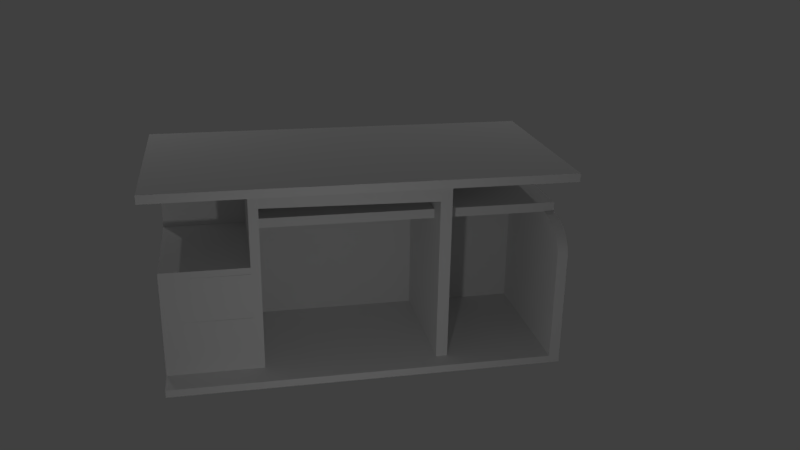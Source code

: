 # Source: table.blend  (saved by Blender 2.79.0; exported with 4.5.12 LTS)
import bpy
from mathutils import Matrix  # noqa: F401  (used for matrix-valued properties, if any)

bpy.ops.wm.read_factory_settings(use_empty=True)
scene = bpy.context.scene
scene.name = 'Scene'

# ---- collections
col_collection_1 = bpy.data.collections.new('Collection 1'); scene.collection.children.link(col_collection_1)

# ---- materials (node trees are filled in below, after node groups)
mat_material = bpy.data.materials.new('Material')
mat_material.alpha_threshold = 0.0
mat_material.use_transparent_shadow = False
mat_material.roughness = 0.5
mat_material.line_color = (0.0, 0.0, 0.0, 1.0)

# ---- material node trees

# ---- world
world_world = bpy.data.worlds.new('World'); scene.world = world_world
world_world.color = (0.05088, 0.05088, 0.05088)
world_world.use_sun_shadow = False
world_world.sun_shadow_jitter_overblur = 0.0
world_world.cycles.sampling_method = 'MANUAL'

# ---- cameras
cam_camera = bpy.data.cameras.new('Camera')
cam_camera.clip_end = 100.0
cam_camera.lens = 35.0
cam_camera.sensor_width = 32.0
cam_camera.sensor_height = 18.0
cam_camera.ortho_scale = 7.314
cam_camera.dof.focus_distance = 0.0
cam_camera.dof.aperture_fstop = 128.0

# ---- lights
light_lamp_004 = bpy.data.lights.new('Lamp.004', 'POINT')
light_lamp_004.transmission_factor = 0.0
light_lamp_004.cutoff_distance = 30.0
light_lamp_004.energy = 100.0
light_lamp_004.shadow_buffer_clip_start = 1.001
light_lamp_004.shadow_soft_size = 0.1
light_lamp_004.shadow_maximum_resolution = 0.006
light_lamp_004.use_absolute_resolution = True
light_lamp_003 = bpy.data.lights.new('Lamp.003', 'POINT')
light_lamp_003.transmission_factor = 0.0
light_lamp_003.cutoff_distance = 30.0
light_lamp_003.energy = 100.0
light_lamp_003.shadow_buffer_clip_start = 1.001
light_lamp_003.shadow_soft_size = 0.1
light_lamp_003.shadow_maximum_resolution = 0.006
light_lamp_003.use_absolute_resolution = True
light_lamp = bpy.data.lights.new('Lamp', 'POINT')
light_lamp.transmission_factor = 0.0
light_lamp.cutoff_distance = 30.0
light_lamp.energy = 100.0
light_lamp.shadow_buffer_clip_start = 1.001
light_lamp.shadow_soft_size = 0.1
light_lamp.shadow_maximum_resolution = 0.006
light_lamp.use_absolute_resolution = True

# ---- meshes
me_cube = bpy.data.meshes.new('Cube')
me_cube.from_pydata([(1.0, 1.0, -1.0), (1.0, -1.0, -1.0), (-1.0, -1.0, -1.0), (-1.0, 1.0, -1.0), (1.0, 1.0, 1.0), (1.0, -1.0, 1.0), (-1.0, -1.0, 1.0), (-1.0, 1.0, 1.0), (1.0, -0.7427, -1.0), (-1.0, -0.7427, -1.0), (1.0, -0.7427, 1.0), (-1.0, -0.7427, 1.0), (-1.0, -0.6227, -1.0), (-1.0, -0.6227, 1.0), (1.0, -0.6227, -1.0), (1.0, -0.6227, 1.0), (-1.0, 0.6755, -1.0), (-1.0, 0.6755, 1.0), (1.0, 0.6755, -1.0), (1.0, 0.6755, 1.0), (1.0, 0.6024, -1.0), (1.0, 0.6024, 1.0), (-1.0, 0.6024, -1.0), (-1.0, 0.6024, 1.0), (0.9553, 1.0, -1.0), (0.9553, -1.0, -1.0), (0.9553, 1.0, 1.0), (0.9553, -1.0, 1.0), (0.9553, -0.7427, 1.0), (0.9553, -0.7427, -1.0), (0.9553, -0.6227, -1.0), (0.9553, -0.6227, 1.0), (0.9553, 0.6755, 1.0), (0.9553, 0.6755, -1.0), (0.9553, 0.6024, 1.0), (0.9553, 0.6024, -1.0), (-0.9473, 1.0, -1.0), (-0.9473, -1.0, -1.0), (-0.9473, 1.0, 1.0), (-0.9473, -1.0, 1.0), (-0.9473, -0.7427, -1.0), (-0.9473, -0.6227, -1.0), (-0.9473, 0.6755, -1.0), (-0.9473, 0.6024, -1.0), (-0.9473, -0.7427, 1.0), (-0.9473, -0.6227, 1.0), (-0.9473, 0.6755, 1.0), (-0.9473, 0.6024, 1.0), (-0.4334, -0.7427, 1.0), (-0.4334, -0.6227, 1.0), (-0.4334, 0.6755, 1.0), (-0.4334, 0.6024, 1.0), (-0.4334, 1.0, -1.0), (-0.4334, -1.0, -1.0), (-0.4334, 1.0, 1.0), (-0.4334, -1.0, 1.0), (-0.4334, -0.7427, -1.0), (-0.4334, -0.6227, -1.0), (-0.4334, 0.6755, -1.0), (-0.4334, 0.6024, -1.0), (-0.3756, -0.7427, 1.0), (-0.3756, -0.6227, 1.0), (-0.3756, 0.6755, 1.0), (-0.3756, 0.6024, 1.0), (-0.3756, 1.0, -1.0), (-0.3756, -1.0, -1.0), (-0.3756, 1.0, 1.0), (-0.3756, -1.0, 1.0), (-0.3756, -0.7427, -1.0), (-0.3756, -0.6227, -1.0), (-0.3756, 0.6755, -1.0), (-0.3756, 0.6024, -1.0), (0.5292, -0.7427, 1.0), (0.5292, -0.6227, 1.0), (0.5292, 0.6755, 1.0), (0.5292, 0.6024, 1.0), (0.5292, 1.0, -1.0), (0.5292, -1.0, -1.0), (0.5292, 1.0, 1.0), (0.5292, -1.0, 1.0), (0.5292, -0.7427, -1.0), (0.5292, -0.6227, -1.0), (0.5292, 0.6755, -1.0), (0.5292, 0.6024, -1.0), (0.4818, 1.0, -1.0), (0.4818, -1.0, -1.0), (0.4818, 1.0, 1.0), (0.4818, -1.0, 1.0), (0.4818, -0.7427, -1.0), (0.4818, -0.6227, -1.0), (0.4818, 0.6755, -1.0), (0.4818, 0.6024, -1.0), (0.4818, -0.7427, 1.0), (0.4818, -0.6227, 1.0), (0.4818, 0.6755, 1.0), (0.4818, 0.6024, 1.0), (-0.9473, -0.7427, -10.55), (-1.0, -0.7427, -10.55), (-1.0, -0.6227, -10.55), (-0.9473, -0.6227, -10.55), (0.9553, -0.7427, -10.55), (0.9553, -0.6227, -10.55), (-0.4334, -0.7427, -10.55), (-0.4334, -0.6227, -10.55), (-0.3756, -0.7427, -10.55), (-0.3756, -0.6227, -10.55), (-0.3756, 0.6755, -10.55), (-0.4334, 0.6755, -10.55), (-0.3756, 0.6024, -10.55), (-0.4334, 0.6024, -10.55), (0.4818, -0.7427, -10.55), (0.4818, -0.6227, -10.55), (0.5292, -0.7427, -10.55), (0.5292, -0.6227, -10.55), (0.5292, 0.6024, -10.55), (0.4818, 0.6024, -10.55), (-0.9473, -0.7427, -12.81), (-1.0, -0.7427, -12.81), (-1.0, -0.6227, -12.81), (-0.9473, -0.6227, -12.81), (0.9553, -0.7427, -12.81), (0.9553, -0.6227, -12.81), (-0.4334, -0.7427, -12.81), (-0.4334, -0.6227, -12.81), (-0.3756, -0.7427, -12.81), (-0.3756, -0.6227, -12.81), (-0.3756, 0.6755, -12.81), (-0.4334, 0.6755, -12.81), (-0.3756, 0.6024, -12.81), (-0.4334, 0.6024, -12.81), (0.4818, -0.7427, -12.81), (0.4818, -0.6227, -12.81), (0.5292, -0.7427, -12.81), (0.5292, -0.6227, -12.81), (0.5292, 0.6024, -12.81), (0.4818, 0.6024, -12.81), (-0.9473, -0.7427, -20.61), (-1.0, -0.7427, -20.61), (-1.0, -0.6227, -20.61), (-0.9473, -0.6227, -20.61), (0.9553, -0.7427, -20.61), (0.9553, -0.6227, -20.61), (-0.4334, -0.7427, -20.61), (-0.4334, -0.6227, -20.61), (-0.3756, -0.7427, -20.61), (-0.3756, -0.6227, -20.61), (-0.3756, 0.6755, -20.61), (-0.4334, 0.6755, -20.61), (-0.3756, 0.6024, -20.61), (-0.4334, 0.6024, -20.61), (0.4818, -0.7427, -20.61), (0.4818, -0.6227, -20.61), (0.5292, -0.7427, -20.61), (0.5292, -0.6227, -20.61), (0.5292, 0.6024, -20.61), (0.4818, 0.6024, -20.61), (-0.9473, -0.7427, -22.25), (-1.0, -0.7427, -22.25), (-1.0, -0.6227, -22.25), (-0.9473, -0.6227, -22.25), (0.9553, -0.7427, -22.25), (0.9553, -0.6227, -22.25), (-0.4334, -0.7427, -22.25), (-0.4334, -0.6227, -22.25), (-0.3756, -0.7427, -22.25), (-0.3756, -0.6227, -22.25), (-0.3756, 0.6755, -22.25), (-0.4334, 0.6755, -22.25), (-0.3756, 0.6024, -22.25), (-0.4334, 0.6024, -22.25), (0.4818, -0.7427, -22.25), (0.4818, -0.6227, -22.25), (0.5292, -0.7427, -22.25), (0.5292, -0.6227, -22.25), (0.5292, 0.6024, -22.25), (0.4818, 0.6024, -22.25), (-0.9473, -0.7427, -48.17), (-1.0, -0.7427, -48.17), (-1.0, -0.6227, -48.17), (-0.9473, -0.6227, -48.17), (0.9553, -0.7427, -48.17), (0.9553, -0.6227, -48.17), (-0.4334, -0.7427, -48.17), (-0.4334, -0.6227, -48.17), (-0.3756, -0.7427, -48.17), (-0.3756, -0.6227, -48.17), (-0.3756, 0.6755, -48.17), (-0.4334, 0.6755, -48.17), (-0.3756, 0.6024, -48.17), (-0.4334, 0.6024, -48.17), (0.4818, -0.7427, -48.17), (0.4818, -0.6227, -48.17), (0.5292, -0.7427, -48.17), (0.5292, -0.6227, -48.17), (0.5292, 0.6024, -48.17), (0.4818, 0.6024, -48.17), (-0.4334, 0.4262, -10.55), (-0.9473, 0.4262, -10.55), (0.4818, 0.4262, -10.55), (0.4818, 0.4262, -12.81), (-0.3756, 0.4262, -10.55), (-0.4334, 0.4262, -12.81), (-0.9473, 0.4262, -12.81), (-0.3756, 0.4262, -12.81), (-0.9473, 0.4226, -10.55), (-1.0, 0.4226, -10.55), (-0.9473, 0.4226, -12.81), (-1.0, 0.4226, -12.81), (0.9109, -0.6227, 1.0), (0.9109, -0.7427, 1.0), (-0.9473, 0.8677, -20.61), (-1.0, 0.8677, -20.61), (-1.0, 0.8677, -22.25), (-0.9473, 0.8677, -22.25), (-0.9473, 0.8677, -48.17), (-1.0, 0.8677, -48.17), (-0.9473, 0.4283, -48.17), (-1.0, 0.4283, -48.17), (-1.0, 0.4283, -20.61), (-1.0, 0.4283, -22.25), (-0.9473, 0.4283, -12.81), (-1.0, 0.4283, -12.81), (-0.9473, 0.4283, -22.25), (-0.9473, 0.4283, -20.61), (-0.9473, 0.8677, -20.39), (-0.9473, 0.4283, -12.81), (-0.9473, 0.8673, -20.06), (-0.9473, 0.866, -19.73), (-0.9473, 0.8639, -19.4), (-0.9473, 0.861, -19.07), (-0.9473, 0.8573, -18.75), (-0.9473, 0.8527, -18.43), (-0.9473, 0.8473, -18.11), (-0.9473, 0.8412, -17.8), (-0.9473, 0.8342, -17.49), (-0.9473, 0.8265, -17.19), (-0.9473, 0.818, -16.89), (-0.9473, 0.8088, -16.6), (-0.9473, 0.7989, -16.32), (-0.9473, 0.7882, -16.04), (-0.9473, 0.7769, -15.78), (-0.9473, 0.7649, -15.52), (-0.9473, 0.7522, -15.27), (-0.9473, 0.739, -15.03), (-0.9473, 0.7251, -14.8), (-0.9473, 0.7107, -14.59), (-0.9473, 0.6958, -14.38), (-0.9473, 0.6803, -14.18), (-0.9473, 0.6644, -14.0), (-0.9473, 0.648, -13.83), (-0.9473, 0.6312, -13.67), (-0.9473, 0.614, -13.52), (-0.9473, 0.5964, -13.39), (-0.9473, 0.5786, -13.27), (-0.9473, 0.5604, -13.17), (-0.9473, 0.542, -13.07), (-0.9473, 0.5234, -12.99), (-0.9473, 0.5046, -12.93), (-0.9473, 0.4856, -12.88), (-0.9473, 0.4666, -12.84), (-0.9473, 0.4474, -12.82), (-1.0, 0.4283, -12.81), (-1.0, 0.8677, -20.39), (-1.0, 0.4474, -12.82), (-1.0, 0.4666, -12.84), (-1.0, 0.4856, -12.88), (-1.0, 0.5046, -12.93), (-1.0, 0.5234, -12.99), (-1.0, 0.542, -13.07), (-1.0, 0.5604, -13.17), (-1.0, 0.5786, -13.27), (-1.0, 0.5964, -13.39), (-1.0, 0.614, -13.52), (-1.0, 0.6312, -13.67), (-1.0, 0.648, -13.83), (-1.0, 0.6644, -14.0), (-1.0, 0.6803, -14.18), (-1.0, 0.6958, -14.38), (-1.0, 0.7107, -14.59), (-1.0, 0.7251, -14.8), (-1.0, 0.739, -15.03), (-1.0, 0.7522, -15.27), (-1.0, 0.7649, -15.52), (-1.0, 0.7769, -15.78), (-1.0, 0.7882, -16.04), (-1.0, 0.7989, -16.32), (-1.0, 0.8088, -16.6), (-1.0, 0.818, -16.89), (-1.0, 0.8265, -17.19), (-1.0, 0.8342, -17.49), (-1.0, 0.8412, -17.8), (-1.0, 0.8473, -18.11), (-1.0, 0.8527, -18.43), (-1.0, 0.8573, -18.75), (-1.0, 0.861, -19.07), (-1.0, 0.8639, -19.4), (-1.0, 0.866, -19.73), (-1.0, 0.8673, -20.06), (0.9109, 0.6755, 1.0), (0.9109, 0.6024, 1.0), (0.9109, 1.0, -1.0), (0.9109, -1.0, -1.0), (0.9109, 1.0, 1.0), (0.9109, -1.0, 1.0), (0.9109, -0.7427, -1.0), (0.9109, -0.6227, -1.0), (0.9109, 0.6755, -1.0), (0.9109, 0.6024, -1.0), (0.9109, -0.7427, -10.55), (0.9109, -0.6227, -10.55), (0.9109, -0.7427, -12.81), (0.9109, -0.6227, -12.81), (0.9109, -0.7427, -20.61), (0.9109, -0.6227, -20.61), (0.9109, -0.7427, -22.25), (0.9109, -0.6227, -22.25), (0.9109, -0.7427, -48.17), (0.9109, -0.6227, -48.17), (-0.4334, 0.6755, -46.35), (0.5292, -0.6227, -46.35), (0.9553, -0.6227, -46.35), (-0.9473, -0.6227, -46.35), (0.4818, -0.6227, -46.35), (0.4818, 0.6024, -46.35), (-0.4334, -0.6227, -46.35), (-0.4334, 0.6024, -46.35), (-0.3756, -0.7427, -46.35), (0.4818, -0.7427, -46.35), (-0.4334, -0.7427, -46.35), (0.5292, 0.6024, -46.35), (-1.0, -0.7427, -46.35), (-0.9473, -0.7427, -46.35), (-0.3756, -0.6227, -46.35), (0.5292, -0.7427, -46.35), (-1.0, -0.6227, -46.35), (-0.3756, 0.6024, -46.35), (-0.3756, 0.6755, -46.35), (0.9553, -0.7427, -46.35), (-0.9473, 0.8677, -46.35), (-1.0, 0.8677, -46.35), (-0.9473, 0.4283, -46.35), (-1.0, 0.4283, -46.35), (0.9109, -0.7427, -46.35), (0.9109, -0.6227, -46.35), (0.5292, -0.6227, -33.15), (-0.9473, -0.6227, -33.15), (0.4818, -0.6227, -33.15), (-0.4334, -0.6227, -33.15), (0.4818, -0.7427, -33.15), (0.5292, 0.6024, -33.15), (-0.9473, -0.7427, -33.15), (-0.3756, -0.6227, -33.15), (0.5292, -0.7427, -33.15), (-0.3756, 0.6755, -33.15), (-0.9473, 0.8677, -33.15), (-0.9473, 0.4283, -33.15), (-0.4334, 0.6755, -33.15), (0.9553, -0.6227, -33.15), (0.4818, 0.6024, -33.15), (-0.4334, 0.6024, -33.15), (-0.3756, -0.7427, -33.15), (-0.4334, -0.7427, -33.15), (-1.0, -0.7427, -33.15), (-1.0, -0.6227, -33.15), (-0.3756, 0.6024, -33.15), (0.9553, -0.7427, -33.15), (-1.0, 0.8677, -33.15), (-1.0, 0.4283, -33.15), (0.9109, -0.7427, -33.15), (0.9109, -0.6227, -33.15), (0.5292, -0.6227, -31.68), (-0.9473, -0.6227, -31.68), (0.4818, -0.6227, -31.68), (-0.4334, -0.6227, -31.68), (0.4818, -0.7427, -31.68), (0.5292, 0.6024, -31.68), (-0.9473, -0.7427, -31.68), (-0.3756, -0.6227, -31.68), (0.5292, -0.7427, -31.68), (-0.3756, 0.6755, -31.68), (-0.9473, 0.8677, -31.68), (-0.9473, 0.4283, -31.68), (-0.4334, 0.6755, -31.68), (0.9553, -0.6227, -31.68), (0.4818, 0.6024, -31.68), (-0.4334, 0.6024, -31.68), (-0.3756, -0.7427, -31.68), (-0.4334, -0.7427, -31.68), (-1.0, -0.7427, -31.68), (-1.0, -0.6227, -31.68), (-0.3756, 0.6024, -31.68), (0.9553, -0.7427, -31.68), (-1.0, 0.8677, -31.68), (-1.0, 0.4283, -31.68), (0.9109, -0.7427, -31.68), (0.9109, -0.6227, -31.68), (0.9109, 0.5999, -20.61), (0.5292, 0.5999, -20.61), (0.9553, 0.5999, -46.35), (0.9553, 0.5999, -48.17), (0.9109, 0.5999, -22.25), (0.5292, 0.5999, -22.25), (0.9553, 0.5999, -22.25), (0.9553, 0.5999, -20.61), (-0.4334, 0.5999, -48.17), (-0.9473, 0.5999, -48.17), (0.4818, 0.5999, -48.17), (-0.3756, 0.5999, -48.17), (0.9109, 0.5999, -48.17), (0.5292, 0.5999, -48.17), (0.9109, 0.5999, -46.35), (0.5292, 0.5999, -46.35), (0.9553, 0.5999, -33.15), (-0.9473, 0.5999, -46.35), (0.4818, 0.5999, -46.35), (-0.4334, 0.5999, -46.35), (-0.3756, 0.5999, -46.35), (0.9109, 0.5999, -33.15), (0.9553, 0.5999, -31.68), (0.9109, 0.5999, -31.68), (0.5292, 0.5999, -33.15), (0.5292, 0.5999, -31.68), (0.9553, -0.6227, -3.319), (0.9553, -0.7427, -3.319), (0.5292, 0.6024, -3.319), (0.5292, -0.6227, -3.319), (-0.3756, 0.6755, -3.319), (-0.3756, 0.6024, -3.319), (-1.0, -0.6227, -3.319), (-0.9473, -0.6227, -3.319), (-0.4334, -0.7427, -3.319), (-0.3756, -0.7427, -3.319), (-0.4334, 0.6755, -3.319), (-0.4334, 0.6024, -3.319), (-1.0, -0.7427, -3.319), (-0.9473, -0.7427, -3.319), (0.4818, 0.6024, -3.319), (0.4818, -0.6227, -3.319), (0.4818, -0.7427, -3.319), (0.5292, -0.7427, -3.319), (-0.4334, -0.6227, -3.319), (-0.3756, -0.6227, -3.319), (0.9109, -0.6227, -3.319), (0.9109, -0.7427, -3.319), (0.9553, -0.7427, -6.667), (0.5292, -0.6227, -6.667), (-0.3756, 0.6024, -6.667), (-0.9473, -0.6227, -6.667), (-0.4334, -0.7427, -6.667), (-0.4334, 0.6755, -6.667), (-1.0, -0.7427, -6.667), (0.4818, 0.6024, -6.667), (0.4818, -0.7427, -6.667), (-0.4334, -0.6227, -6.667), (0.9109, -0.6227, -6.667), (0.9109, -0.7427, -6.667), (0.9553, -0.6227, -6.667), (0.5292, 0.6024, -6.667), (-0.3756, 0.6755, -6.667), (-1.0, -0.6227, -6.667), (-0.3756, -0.7427, -6.667), (-0.4334, 0.6024, -6.667), (-0.9473, -0.7427, -6.667), (0.4818, -0.6227, -6.667), (0.5292, -0.7427, -6.667), (-0.3756, -0.6227, -6.667), (0.4818, 0.872, -46.35), (0.4818, 0.872, -48.17), (0.5292, 0.872, -48.17), (0.5292, 0.872, -46.35), (0.9553, 0.8696, -46.35), (0.9553, 0.8696, -48.17), (-0.4334, 0.8696, -48.17), (-0.9473, 0.8696, -48.17), (0.4818, 0.8696, -48.17), (-0.3756, 0.8696, -48.17), (0.9109, 0.8696, -48.17), (0.5292, 0.8696, -48.17), (0.9109, 0.8696, -46.35), (0.5292, 0.8696, -46.35), (-0.9473, 0.8696, -46.35), (0.4818, 0.8696, -46.35), (-0.4334, 0.8696, -46.35), (-0.3756, 0.8696, -46.35), (-0.4334, 0.8686, -46.35), (-0.4334, 0.8686, -48.17), (-0.3756, 0.8686, -48.17), (-0.3756, 0.8686, -46.35)], [], [(40, 37, 2, 9), (44, 11, 6, 39), (8, 10, 5, 1), (37, 39, 6, 2), (16, 17, 7, 3), (38, 36, 3, 7), (2, 6, 11, 9), (14, 15, 10, 8), (45, 13, 11, 44), (464, 452, 110, 112), (43, 41, 12, 22), (47, 23, 13, 45), (20, 21, 15, 14), (9, 11, 13, 12), (0, 4, 19, 18), (38, 7, 17, 46), (36, 42, 16, 3), (22, 23, 17, 16), (12, 13, 23, 22), (18, 19, 21, 20), (46, 17, 23, 47), (42, 43, 22, 16), (18, 20, 35, 33), (19, 32, 34, 21), (0, 18, 33, 24), (4, 26, 32, 19), (21, 34, 31, 15), (20, 14, 30, 35), (14, 8, 29, 30), (15, 31, 28, 10), (4, 0, 24, 26), (1, 5, 27, 25), (10, 28, 27, 5), (8, 1, 25, 29), (58, 59, 43, 42), (50, 46, 47, 51), (52, 58, 42, 36), (54, 38, 46, 50), (51, 47, 45, 49), (59, 57, 41, 43), (463, 451, 115, 111), (49, 45, 44, 48), (54, 52, 36, 38), (53, 55, 39, 37), (48, 44, 39, 55), (56, 53, 37, 40), (68, 65, 53, 56), (60, 48, 55, 67), (65, 67, 55, 53), (66, 64, 52, 54), (61, 49, 48, 60), (462, 450, 97, 96), (461, 449, 107, 109), (63, 51, 49, 61), (66, 54, 50, 62), (64, 70, 58, 52), (62, 50, 51, 63), (460, 448, 102, 104), (90, 91, 71, 70), (94, 62, 63, 95), (84, 90, 70, 64), (86, 66, 62, 94), (95, 63, 61, 93), (91, 89, 69, 71), (456, 444, 100, 101), (93, 61, 60, 92), (86, 84, 64, 66), (85, 87, 67, 65), (92, 60, 67, 87), (88, 85, 65, 68), (304, 301, 77, 80), (209, 72, 79, 303), (301, 303, 79, 77), (302, 300, 76, 78), (208, 73, 72, 209), (457, 445, 113, 114), (307, 305, 81, 83), (299, 75, 73, 208), (302, 78, 74, 298), (300, 306, 82, 76), (298, 74, 75, 299), (306, 307, 83, 82), (80, 77, 85, 88), (72, 92, 87, 79), (77, 79, 87, 85), (78, 76, 84, 86), (73, 93, 92, 72), (458, 446, 108, 106), (459, 447, 99, 98), (75, 95, 93, 73), (78, 86, 94, 74), (76, 82, 90, 84), (74, 94, 95, 75), (82, 83, 91, 90), (107, 106, 126, 127), (106, 108, 128, 126), (97, 98, 118, 117), (112, 110, 130, 132), (111, 131, 199, 198), (96, 97, 117, 116), (114, 113, 133, 134), (104, 102, 122, 124), (110, 104, 124, 130), (450, 459, 98, 97), (448, 462, 96, 102), (452, 460, 104, 110), (449, 458, 106, 107), (447, 453, 103, 99), (453, 461, 109, 103), (465, 463, 111, 105), (446, 465, 105, 108), (455, 464, 112, 308), (451, 457, 114, 115), (454, 456, 101, 309), (130, 124, 144, 150), (129, 127, 147, 149), (311, 121, 141, 313), (119, 123, 143, 139), (131, 135, 155, 151), (123, 129, 149, 143), (310, 132, 152, 312), (122, 116, 136, 142), (121, 120, 140, 141), (99, 119, 206, 204), (108, 105, 125, 128), (115, 114, 134, 135), (101, 100, 120, 121), (102, 96, 116, 122), (308, 112, 132, 310), (103, 109, 129, 123), (111, 115, 135, 131), (119, 99, 197, 202), (309, 101, 121, 311), (109, 107, 127, 129), (155, 154, 174, 175), (148, 145, 165, 168), (393, 219, 212, 392), (147, 146, 166, 167), (146, 148, 168, 166), (137, 138, 158, 157), (152, 150, 170, 172), (145, 151, 171, 165), (136, 137, 157, 156), (124, 122, 142, 144), (134, 133, 153, 154), (116, 117, 137, 136), (125, 131, 151, 145), (132, 130, 150, 152), (117, 118, 138, 137), (126, 128, 148, 146), (127, 126, 146, 147), (219, 218, 211, 212), (128, 125, 145, 148), (135, 134, 154, 155), (331, 330, 177, 176), (329, 319, 193, 194), (326, 328, 182, 184), (327, 326, 184, 190), (325, 318, 187, 189), (193, 319, 411, 409), (344, 370, 421, 420), (322, 323, 195, 191), (324, 325, 189, 183), (141, 140, 160, 161), (142, 136, 156, 162), (312, 152, 172, 314), (143, 149, 169, 163), (151, 155, 175, 171), (139, 143, 163, 159), (321, 324, 415, 413), (149, 147, 167, 169), (150, 144, 164, 170), (144, 142, 162, 164), (154, 153, 173, 174), (179, 176, 177, 178), (183, 182, 176, 179), (185, 184, 182, 183), (188, 185, 183, 189), (186, 188, 189, 187), (191, 190, 184, 185), (317, 316, 192, 193), (193, 192, 190, 191), (194, 193, 191, 195), (181, 317, 408, 399), (333, 327, 190, 192), (330, 334, 178, 177), (336, 335, 188, 186), (187, 318, 484, 485), (216, 217, 215, 214), (335, 332, 185, 188), (411, 410, 478, 479), (320, 337, 180, 181), (328, 331, 176, 182), (342, 333, 192, 316), (200, 198, 199, 203), (197, 196, 201, 202), (105, 111, 198, 200), (103, 123, 201, 196), (125, 105, 200, 203), (131, 125, 203, 199), (99, 103, 196, 197), (123, 119, 202, 201), (205, 204, 206, 207), (118, 98, 205, 207), (98, 99, 204, 205), (119, 118, 207, 206), (211, 210, 213, 212), (220, 223, 210, 224, 226, 227, 228, 229, 230, 231, 232, 233, 234, 235, 236, 237, 238, 239, 240, 241, 242, 243, 244, 245, 246, 247, 248, 249, 250, 251, 252, 253, 254, 255, 256, 257, 258, 259, 260, 225), (339, 338, 214, 215), (262, 224, 210, 211), (223, 222, 213, 210), (337, 342, 316, 180), (340, 216, 214, 338), (218, 221, 261, 263, 264, 265, 266, 267, 268, 269, 270, 271, 272, 273, 274, 275, 276, 277, 278, 279, 280, 281, 282, 283, 284, 285, 286, 287, 288, 289, 290, 291, 292, 293, 294, 295, 296, 297, 262, 211), (119, 139, 223, 220), (321, 179, 216, 340), (138, 118, 221, 218), (139, 159, 222, 223), (118, 119, 220, 221), (179, 178, 217, 216), (158, 138, 218, 219), (389, 158, 219, 393), (224, 262, 297, 226), (226, 297, 296, 227), (227, 296, 295, 228), (228, 295, 294, 229), (229, 294, 293, 230), (230, 293, 292, 231), (231, 292, 291, 232), (232, 291, 290, 233), (233, 290, 289, 234), (234, 289, 288, 235), (235, 288, 287, 236), (236, 287, 286, 237), (237, 286, 285, 238), (238, 285, 284, 239), (239, 284, 283, 240), (240, 283, 282, 241), (241, 282, 281, 242), (242, 281, 280, 243), (243, 280, 279, 244), (244, 279, 278, 245), (245, 278, 277, 246), (246, 277, 276, 247), (247, 276, 275, 248), (248, 275, 274, 249), (249, 274, 273, 250), (250, 273, 272, 251), (251, 272, 271, 252), (252, 271, 270, 253), (253, 270, 269, 254), (254, 269, 268, 255), (255, 268, 267, 256), (256, 267, 266, 257), (257, 266, 265, 258), (258, 265, 264, 259), (259, 264, 263, 260), (260, 263, 261, 225), (221, 220, 225, 261), (181, 180, 316, 317), (185, 332, 416, 407), (140, 312, 314, 160), (324, 183, 404, 415), (113, 309, 311, 133), (100, 308, 310, 120), (120, 310, 312, 140), (133, 311, 313, 153), (445, 454, 309, 113), (444, 455, 308, 100), (33, 35, 307, 306), (32, 298, 299, 34), (24, 33, 306, 300), (26, 302, 298, 32), (34, 299, 208, 31), (35, 30, 305, 307), (31, 208, 209, 28), (26, 24, 300, 302), (25, 27, 303, 301), (28, 209, 303, 27), (29, 25, 301, 304), (344, 369, 343, 319), (178, 334, 341, 217), (345, 321, 340, 355), (355, 340, 338, 354), (365, 368, 342, 337), (366, 354, 338, 339), (368, 352, 333, 342), (361, 350, 331, 328), (357, 365, 337, 320), (358, 349, 329, 323), (364, 351, 332, 335), (356, 353, 336, 318), (353, 364, 335, 336), (362, 363, 334, 330), (352, 348, 327, 333), (351, 346, 322, 332), (347, 359, 325, 324), (346, 358, 323, 322), (345, 347, 324, 321), (161, 383, 418, 402), (359, 356, 318, 325), (348, 360, 326, 327), (360, 361, 328, 326), (349, 344, 319, 329), (350, 362, 330, 331), (217, 341, 339, 215), (376, 388, 362, 350), (375, 370, 344, 349), (386, 387, 361, 360), (374, 386, 360, 348), (385, 382, 356, 359), (315, 173, 401, 400), (371, 373, 347, 345), (372, 384, 358, 346), (373, 385, 359, 347), (377, 372, 346, 351), (378, 374, 348, 352), (388, 389, 363, 362), (379, 390, 364, 353), (382, 379, 353, 356), (390, 377, 351, 364), (384, 375, 349, 358), (383, 391, 365, 357), (387, 376, 350, 361), (394, 378, 352, 368), (392, 380, 354, 366), (391, 394, 368, 365), (381, 355, 354, 380), (371, 345, 355, 381), (383, 357, 412, 418), (334, 363, 367, 341), (341, 367, 366, 339), (173, 315, 395, 370), (159, 371, 381, 222), (222, 381, 380, 213), (160, 314, 394, 391), (212, 213, 380, 392), (314, 172, 378, 394), (162, 156, 376, 387), (161, 160, 391, 383), (175, 174, 375, 384), (168, 165, 377, 390), (167, 166, 379, 382), (166, 168, 390, 379), (157, 158, 389, 388), (172, 170, 374, 378), (165, 171, 372, 377), (163, 169, 385, 373), (171, 175, 384, 372), (159, 163, 373, 371), (141, 161, 402, 403), (169, 167, 382, 385), (170, 164, 386, 374), (164, 162, 387, 386), (174, 173, 370, 375), (156, 157, 388, 376), (363, 389, 393, 367), (367, 393, 392, 366), (404, 405, 473, 472), (323, 329, 469, 466), (396, 403, 402, 400), (407, 416, 483, 475), (397, 396, 400, 401), (329, 194, 468, 469), (417, 412, 398, 410), (419, 418, 412, 417), (421, 419, 417, 420), (400, 402, 418, 419), (183, 179, 405, 404), (317, 193, 409, 408), (173, 153, 397, 401), (357, 320, 398, 412), (313, 141, 403, 396), (343, 369, 417, 410), (153, 313, 396, 397), (179, 321, 413, 405), (395, 315, 400, 419), (320, 181, 399, 398), (319, 343, 410, 411), (191, 185, 407, 406), (332, 322, 414, 416), (322, 191, 406, 414), (370, 395, 419, 421), (369, 344, 420, 417), (174, 375, 419, 400), (349, 329, 410, 417), (29, 304, 443, 423), (81, 305, 442, 425), (305, 30, 422, 442), (91, 83, 424, 436), (304, 80, 439, 443), (71, 69, 441, 427), (69, 89, 437, 441), (57, 59, 433, 440), (41, 57, 440, 429), (58, 70, 426, 432), (88, 68, 431, 438), (56, 40, 435, 430), (9, 12, 428, 434), (12, 41, 429, 428), (70, 71, 427, 426), (83, 81, 425, 424), (30, 29, 423, 422), (68, 56, 430, 431), (59, 58, 432, 433), (40, 9, 434, 435), (89, 91, 436, 437), (80, 88, 438, 439), (423, 443, 455, 444), (425, 442, 454, 445), (442, 422, 456, 454), (436, 424, 457, 451), (443, 439, 464, 455), (427, 441, 465, 446), (441, 437, 463, 465), (440, 433, 461, 453), (429, 440, 453, 447), (432, 426, 458, 449), (438, 431, 460, 452), (430, 435, 462, 448), (434, 428, 459, 450), (428, 429, 447, 459), (426, 427, 446, 458), (424, 425, 445, 457), (422, 423, 444, 456), (431, 430, 448, 460), (433, 432, 449, 461), (435, 434, 450, 462), (437, 436, 451, 463), (439, 438, 452, 464), (426, 436, 451, 458), (466, 469, 468, 467), (478, 470, 471, 476), (480, 482, 472, 473), (483, 481, 474, 475), (479, 478, 476, 477), (409, 411, 479, 477), (194, 195, 467, 468), (406, 407, 475, 474), (416, 414, 481, 483), (195, 323, 466, 467), (408, 409, 477, 476), (413, 415, 482, 480), (405, 413, 480, 473), (410, 398, 470, 478), (398, 399, 471, 470), (414, 406, 474, 481), (415, 404, 472, 482), (399, 408, 476, 471), (484, 487, 486, 485), (318, 336, 487, 484), (336, 186, 486, 487), (186, 187, 485, 486)])
me_cube.materials.append(mat_material)
me_cube.use_remesh_preserve_volume = False
me_cube.use_remesh_preserve_attributes = False
me_cube.use_mirror_vertex_groups = False
me_cube.update()

# ---- objects
ob_lamp_002 = bpy.data.objects.new('Lamp.002', light_lamp_004)
ob_lamp_001 = bpy.data.objects.new('Lamp.001', light_lamp_003)
ob_cube = bpy.data.objects.new('Cube', me_cube)
ob_lamp = bpy.data.objects.new('Lamp', light_lamp)
ob_camera = bpy.data.objects.new('Camera', cam_camera)

# ---- transforms, parenting, visibility, modifiers, constraints
ob_lamp_002.location = (1.627, 7.636, 1.866)
ob_lamp_002.rotation_euler = (0.6503, 0.05522, 1.866)
ob_lamp_002.lock_rotations_4d = False
ob_lamp_002.empty_display_type = 'ARROWS'
ob_lamp_002.color = (0.0, 0.0, 0.0, 0.0)
ob_lamp_002.lineart.crease_threshold = 0.0
ob_lamp_001.location = (6.986, -4.918, 9.65)
ob_lamp_001.rotation_euler = (0.6503, 0.05522, 1.866)
ob_lamp_001.lock_rotations_4d = False
ob_lamp_001.empty_display_type = 'ARROWS'
ob_lamp_001.color = (0.0, 0.0, 0.0, 0.0)
ob_lamp_001.lineart.crease_threshold = 0.0
ob_cube.location = (0.9515, 0.3197, 3.861)
ob_cube.scale = (3.994, 2.014, 0.08372)
ob_cube.lock_rotations_4d = False
ob_cube.empty_display_type = 'ARROWS'
ob_cube.lineart.crease_threshold = 0.0
ob_lamp.location = (-6.018, -4.923, 10.26)
ob_lamp.rotation_euler = (0.6503, 0.05522, 1.866)
ob_lamp.lock_rotations_4d = False
ob_lamp.empty_display_type = 'ARROWS'
ob_lamp.color = (0.0, 0.0, 0.0, 0.0)
ob_lamp.lineart.crease_threshold = 0.0
ob_camera.location = (3.432, 16.86, 8.768)
ob_camera.rotation_euler = (7.491, -0.01454, 9.223)
ob_camera.lock_rotations_4d = False
ob_camera.empty_display_type = 'ARROWS'
ob_camera.color = (0.0, 0.0, 0.0, 0.0)
ob_camera.display_type = 'WIRE'
ob_camera.lineart.crease_threshold = 0.0

# ---- collection membership
col_collection_1.objects.link(ob_lamp_002)
col_collection_1.objects.link(ob_lamp_001)
col_collection_1.objects.link(ob_cube)
col_collection_1.objects.link(ob_lamp)
col_collection_1.objects.link(ob_camera)

# ---- scene / render settings (as saved in the file)
scene.camera = ob_camera
scene.frame_start = 1; scene.frame_end = 250; scene.frame_set(12)
scene.render.engine = 'BLENDER_EEVEE_NEXT'
scene.render.resolution_percentage = 50
scene.render.dither_intensity = 0.0
scene.cycles.use_denoising = False
scene.cycles.samples = 128
scene.cycles.sampling_pattern = 'TABULATED_SOBOL'
scene.cycles.use_adaptive_sampling = False
scene.cycles.use_light_tree = False
scene.cycles.blur_glossy = 0.0
scene.cycles.sample_clamp_indirect = 0.0
scene.view_settings.view_transform = 'Standard'
bpy.context.view_layer.update()
